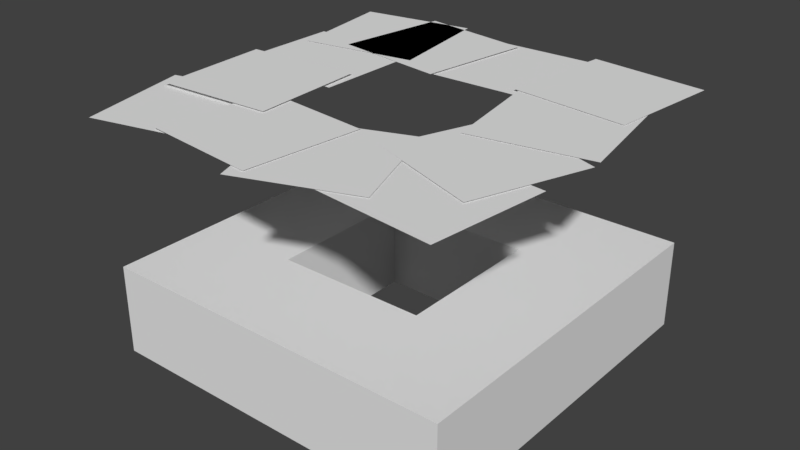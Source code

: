 # Source: SM_Shack.blend  (saved by Blender 2.78.0; exported with 4.5.12 LTS)
import bpy
from mathutils import Matrix  # noqa: F401  (used for matrix-valued properties, if any)

bpy.ops.wm.read_factory_settings(use_empty=True)
scene = bpy.context.scene
scene.name = 'Scene'

# ---- collections
col_collection_1 = bpy.data.collections.new('Collection 1'); scene.collection.children.link(col_collection_1)

# ---- world
world_world = bpy.data.worlds.new('World'); scene.world = world_world
world_world.color = (0.05088, 0.05088, 0.05088)
world_world.use_sun_shadow = False
world_world.sun_shadow_jitter_overblur = 0.0
world_world.cycles.sampling_method = 'MANUAL'

# ---- meshes
me_plane_001 = bpy.data.meshes.new('Plane.001')
me_plane_001.from_pydata([(-100.0, -100.0, 0.0), (100.0, -100.0, 0.0), (-41.87, -41.87, 50.0), (41.87, -41.87, 50.0), (100.0, 100.0, 0.0), (-100.0, 100.0, 0.0), (41.87, 41.87, 50.0), (-41.87, 41.87, 50.0), (100.0, -100.0, 50.0), (-100.0, -100.0, 50.0), (-100.0, 100.0, 50.0), (100.0, 100.0, 50.0), (41.87, -41.87, 0.0), (-41.87, -41.87, 0.0), (-41.87, 41.87, 0.0), (41.87, 41.87, 0.0), (-97.33, -109.7, 133.7), (-34.0, -94.67, 133.7), (-112.3, -46.35, 133.7), (-49.0, -31.34, 133.7), (-62.29, -99.97, 134.8), (2.403, -107.1, 134.8), (-55.17, -35.27, 134.8), (9.527, -42.4, 134.8), (-2.948, -114.5, 134.3), (58.2, -92.18, 134.3), (-25.25, -53.33, 134.3), (35.9, -31.03, 134.3), (35.7, -99.61, 133.8), (100.4, -106.7, 133.8), (42.83, -34.92, 133.8), (107.5, -42.04, 133.8), (27.92, -50.39, 134.4), (89.28, -72.11, 134.4), (49.64, 10.96, 134.4), (111.0, -10.76, 134.4), (-22.66, 37.44, 133.8), (42.39, 39.6, 133.8), (-24.81, 102.5, 133.8), (40.23, 104.6, 133.8), (33.37, 43.05, 135.2), (98.06, 35.92, 135.2), (40.49, 107.7, 135.2), (105.2, 100.6, 135.2), (-76.49, 44.4, 134.7), (-12.08, 35.05, 134.7), (-67.14, 108.8, 134.7), (-2.734, 99.46, 134.7), (46.6, -17.43, 134.8), (110.7, -5.921, 134.8), (35.09, 46.63, 134.8), (99.15, 58.14, 134.8), (-97.87, 34.64, 134.7), (-33.61, 44.96, 134.7), (-108.2, 98.9, 134.7), (-43.93, 109.2, 134.7), (-103.5, -11.35, 134.4), (-38.45, -11.55, 134.4), (-103.3, 53.73, 134.4), (-38.26, 53.54, 134.4), (-102.8, -60.27, 135.6), (-37.87, -56.54, 135.6), (-106.6, 4.712, 135.6), (-41.59, 8.433, 135.6)], [], [(0, 1, 8, 9), (4, 5, 10, 11), (1, 4, 11, 8), (9, 10, 5, 0), (3, 6, 15, 12), (3, 2, 9, 8), (7, 6, 11, 10), (6, 3, 8, 11), (2, 7, 10, 9), (2, 3, 12, 13), (7, 2, 13, 14), (6, 7, 14, 15), (16, 17, 19, 18), (20, 21, 23, 22), (24, 25, 27, 26), (28, 29, 31, 30), (32, 33, 35, 34), (36, 37, 39, 38), (40, 41, 43, 42), (44, 45, 47, 46), (48, 49, 51, 50), (52, 53, 55, 54), (56, 57, 59, 58), (60, 61, 63, 62)])
_uv = me_plane_001.uv_layers.new(name='UVMap')
_uv.uv.foreach_set('vector', [0.0, 0.0, 0.0, 0.0, 0.0, 0.0, 0.0, 0.0, 0.0, 0.0, 0.0, 0.0, 0.0, 0.0, 0.0, 0.0, 0.0, 0.0, 0.0, 0.0, 0.0, 0.0, 0.0, 0.0, 0.0, 0.0, 0.0, 0.0, 0.0, 0.0, 0.0, 0.0, 0.0, 0.0, 0.0, 0.0, 0.0, 0.0, 0.0, 0.0, 0.0, 0.0, 0.0, 0.0, 0.0, 0.0, 0.0, 0.0, 0.0, 0.0, 0.0, 0.0, 0.0, 0.0, 0.0, 0.0, 0.0, 0.0, 0.0, 0.0, 0.0, 0.0, 0.0, 0.0, 0.0, 0.0, 0.0, 0.0, 0.0, 0.0, 0.0, 0.0, 0.0, 0.0, 0.0, 0.0, 0.0, 0.0, 0.0, 0.0, 0.0, 0.0, 0.0, 0.0, 0.0, 0.0, 0.0, 0.0, 0.0, 0.0, 0.0, 0.0, 0.0, 0.0, 0.0, 0.0, 0.2497, 0.5003, 0.2497, 0.7497, 0.0002993, 0.7497, 0.0002993, 0.5003, 0.7497, 0.5003, 0.7497, 0.7497, 0.5003, 0.7497, 0.5003, 0.5003, 0.4997, 0.4997, 0.2503, 0.4997, 0.2503, 0.2503, 0.4997, 0.2503, 0.0002993, 0.4997, 0.0002993, 0.2503, 0.2497, 0.2503, 0.2497, 0.4997, 0.7497, 0.2503, 0.7497, 0.4997, 0.5003, 0.4997, 0.5003, 0.2503, 0.2497, 0.0002993, 0.2497, 0.2497, 0.0002993, 0.2497, 0.0002994, 0.0002993, 0.4997, 0.0002993, 0.4997, 0.2497, 0.2503, 0.2497, 0.2503, 0.0002993, 0.9997, 0.0002993, 0.9997, 0.2497, 0.7503, 0.2497, 0.7503, 0.0002994, 0.5003, 0.2497, 0.5003, 0.0002993, 0.7497, 0.0002993, 0.7497, 0.2497, 0.4997, 0.7503, 0.4997, 0.9997, 0.2503, 0.9997, 0.2503, 0.7503, 0.2497, 0.7503, 0.2497, 0.9997, 0.0002993, 0.9997, 0.0002993, 0.7503, 0.2503, 0.5003, 0.4997, 0.5003, 0.4997, 0.7497, 0.2503, 0.7497])
me_plane_001.use_remesh_preserve_volume = False
me_plane_001.use_remesh_preserve_attributes = False
me_plane_001.use_mirror_vertex_groups = False
me_plane_001.update()

# ---- objects
ob_plane = bpy.data.objects.new('Plane', me_plane_001)

# ---- transforms, parenting, visibility, modifiers, constraints
ob_plane.location = (-0.9526, 0.109, 0.0)
ob_plane.lineart.crease_threshold = 0.0

# ---- collection membership
col_collection_1.objects.link(ob_plane)

# ---- scene / render settings (as saved in the file)
scene.frame_start = 1; scene.frame_end = 250; scene.frame_set(0)
scene.render.engine = 'BLENDER_EEVEE_NEXT'
scene.render.resolution_percentage = 50
scene.render.fps = 30
scene.render.dither_intensity = 0.0
scene.cycles.use_denoising = False
scene.cycles.samples = 128
scene.cycles.sampling_pattern = 'TABULATED_SOBOL'
scene.cycles.light_sampling_threshold = 0.0
scene.cycles.use_adaptive_sampling = False
scene.cycles.use_light_tree = False
scene.cycles.blur_glossy = 0.0
scene.cycles.sample_clamp_indirect = 0.0
scene.view_settings.view_transform = 'Standard'
scene.unit_settings.scale_length = 0.01
bpy.context.view_layer.update()

# ---- added for rendering (the .blend has no active camera and no usable light): camera, sun
cam_auto = bpy.data.cameras.new('AutoCamera')
cam_auto.lens = 50.0
cam_auto.sensor_width = 36.0
cam_auto.clip_end = 5584.68
ob_auto_camera = bpy.data.objects.new('AutoCamera', cam_auto)
scene.collection.objects.link(ob_auto_camera)
ob_auto_camera.location = (316.595, -384.38, 322.352)
ob_auto_camera.rotation_euler = (1.09748, -7.21219e-08, 0.694738)
scene.camera = ob_auto_camera
light_auto_sun = bpy.data.lights.new('AutoSun', 'SUN')
light_auto_sun.energy = 3.0
light_auto_sun.angle = 0.0523599
ob_auto_sun = bpy.data.objects.new('AutoSun', light_auto_sun)
scene.collection.objects.link(ob_auto_sun)
ob_auto_sun.rotation_euler = (0.872665, 0.174533, 0.523599)
bpy.context.view_layer.update()
